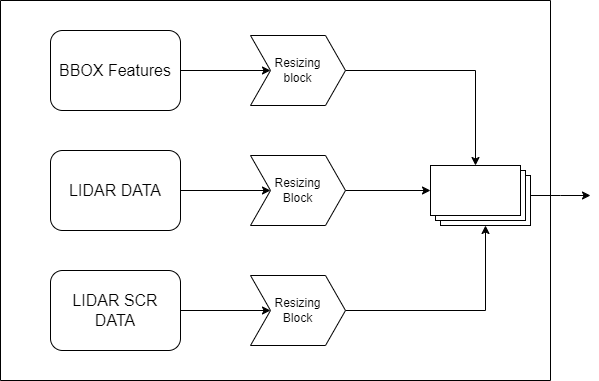

The diagram above was exported from draw.io. Its source (the exported page's mxGraphModel, read from the mxfile embedded in the PNG):
<mxGraphModel dx="1900" dy="534" grid="1" gridSize="10" guides="1" tooltips="1" connect="1" arrows="1" fold="1" page="1" pageScale="1" pageWidth="850" pageHeight="1100" math="0" shadow="0">
  <root>
    <mxCell id="0" />
    <mxCell id="1" parent="0" />
    <mxCell id="2" value="" style="edgeStyle=orthogonalEdgeStyle;rounded=0;orthogonalLoop=1;jettySize=auto;html=1;" edge="1" source="3" target="9" parent="1">
      <mxGeometry relative="1" as="geometry" />
    </mxCell>
    <mxCell id="3" value="&lt;font style=&quot;font-size: 16px;&quot;&gt;BBOX Features&lt;/font&gt;" style="rounded=1;whiteSpace=wrap;html=1;" vertex="1" parent="1">
      <mxGeometry x="-700" y="130" width="130" height="80" as="geometry" />
    </mxCell>
    <mxCell id="4" value="" style="edgeStyle=orthogonalEdgeStyle;rounded=0;orthogonalLoop=1;jettySize=auto;html=1;" edge="1" source="5" target="11" parent="1">
      <mxGeometry relative="1" as="geometry" />
    </mxCell>
    <mxCell id="5" value="&lt;font style=&quot;font-size: 16px;&quot;&gt;LIDAR DATA&lt;/font&gt;" style="rounded=1;whiteSpace=wrap;html=1;" vertex="1" parent="1">
      <mxGeometry x="-700" y="250" width="130" height="80" as="geometry" />
    </mxCell>
    <mxCell id="6" value="" style="edgeStyle=orthogonalEdgeStyle;rounded=0;orthogonalLoop=1;jettySize=auto;html=1;" edge="1" source="7" target="13" parent="1">
      <mxGeometry relative="1" as="geometry" />
    </mxCell>
    <mxCell id="7" value="&lt;font style=&quot;font-size: 16px;&quot;&gt;LIDAR SCR DATA&lt;/font&gt;" style="rounded=1;whiteSpace=wrap;html=1;" vertex="1" parent="1">
      <mxGeometry x="-700" y="370" width="130" height="80" as="geometry" />
    </mxCell>
    <mxCell id="8" style="edgeStyle=orthogonalEdgeStyle;rounded=0;orthogonalLoop=1;jettySize=auto;html=1;exitX=1;exitY=0.5;exitDx=0;exitDy=0;entryX=0;entryY=0;entryDx=45;entryDy=0;entryPerimeter=0;" edge="1" source="9" target="15" parent="1">
      <mxGeometry relative="1" as="geometry">
        <mxPoint x="-100" y="260" as="targetPoint" />
      </mxGeometry>
    </mxCell>
    <mxCell id="9" value="Resizing&lt;br&gt;block" style="shape=step;perimeter=stepPerimeter;whiteSpace=wrap;html=1;fixedSize=1;" vertex="1" parent="1">
      <mxGeometry x="-500" y="135" width="95" height="70" as="geometry" />
    </mxCell>
    <mxCell id="10" style="edgeStyle=orthogonalEdgeStyle;rounded=0;orthogonalLoop=1;jettySize=auto;html=1;exitX=1;exitY=0.5;exitDx=0;exitDy=0;entryX=0;entryY=0;entryDx=0;entryDy=25.000000000000004;entryPerimeter=0;" edge="1" source="11" target="15" parent="1">
      <mxGeometry relative="1" as="geometry">
        <mxPoint x="-180" y="290" as="targetPoint" />
      </mxGeometry>
    </mxCell>
    <mxCell id="11" value="Resizing&lt;br&gt;Block" style="shape=step;perimeter=stepPerimeter;whiteSpace=wrap;html=1;fixedSize=1;" vertex="1" parent="1">
      <mxGeometry x="-500" y="255" width="95" height="70" as="geometry" />
    </mxCell>
    <mxCell id="12" style="edgeStyle=orthogonalEdgeStyle;rounded=0;orthogonalLoop=1;jettySize=auto;html=1;exitX=1;exitY=0.5;exitDx=0;exitDy=0;entryX=0;entryY=0;entryDx=55;entryDy=60.00000000000001;entryPerimeter=0;" edge="1" source="13" target="15" parent="1">
      <mxGeometry relative="1" as="geometry">
        <mxPoint x="-90" y="330" as="targetPoint" />
      </mxGeometry>
    </mxCell>
    <mxCell id="13" value="Resizing&lt;br&gt;Block" style="shape=step;perimeter=stepPerimeter;whiteSpace=wrap;html=1;fixedSize=1;" vertex="1" parent="1">
      <mxGeometry x="-500" y="375" width="95" height="70" as="geometry" />
    </mxCell>
    <mxCell id="14" value="" style="edgeStyle=orthogonalEdgeStyle;rounded=0;orthogonalLoop=1;jettySize=auto;html=1;" edge="1" source="15" parent="1">
      <mxGeometry relative="1" as="geometry">
        <mxPoint x="-160" y="295" as="targetPoint" />
      </mxGeometry>
    </mxCell>
    <mxCell id="15" value="" style="verticalLabelPosition=bottom;verticalAlign=top;html=1;shape=mxgraph.basic.layered_rect;dx=10;outlineConnect=0;whiteSpace=wrap;" vertex="1" parent="1">
      <mxGeometry x="-320" y="265" width="100" height="60" as="geometry" />
    </mxCell>
    <mxCell id="16" value="" style="swimlane;startSize=0;" vertex="1" parent="1">
      <mxGeometry x="-750" y="100" width="550" height="380" as="geometry">
        <mxRectangle x="-750" y="100" width="50" height="40" as="alternateBounds" />
      </mxGeometry>
    </mxCell>
  </root>
</mxGraphModel>